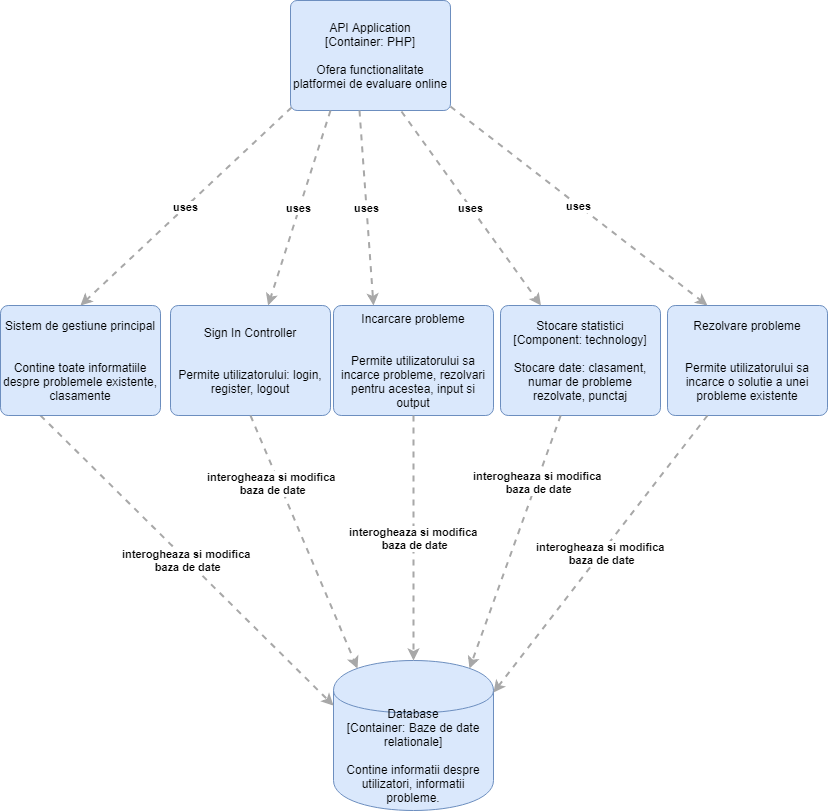

The diagram above was exported from draw.io. Its source (the exported page's mxGraphModel, read from the mxfile embedded in the PNG):
<mxGraphModel dx="840" dy="484" grid="1" gridSize="10" guides="1" tooltips="1" connect="1" arrows="1" fold="1" page="1" pageScale="1" pageWidth="827" pageHeight="1169" math="0" shadow="0">
  <root>
    <mxCell id="0" />
    <mxCell id="1" parent="0" />
    <object label="&lt;span&gt;Database&lt;/span&gt;&lt;div&gt;[Container:&amp;nbsp;Baze de date relationale]&lt;/div&gt;&lt;div&gt;&lt;br&gt;&lt;/div&gt;&lt;div&gt;Contine informatii despre utilizatori, informatii probleme.&lt;/div&gt;" placeholders="1" c4Type="Database" c4Technology="Baze de date relationale" c4Description="Contine informatii despre utilizatori, informatii probleme." id="4d-cqcvwvTpFOkB_WRi8-2">
      <mxCell style="shape=cylinder;whiteSpace=wrap;html=1;boundedLbl=1;rounded=0;labelBackgroundColor=none;fillColor=#dae8fc;fontSize=12;fontColor=#000000;align=center;strokeColor=#6c8ebf;" parent="1" vertex="1">
        <mxGeometry x="333" y="700" width="160" height="150" as="geometry" />
        <C4Database as="c4" />
      </mxCell>
    </object>
    <object label="&lt;span&gt;API Application&lt;/span&gt;&lt;div&gt;[Container:&amp;nbsp;&lt;span&gt;PHP&lt;/span&gt;&lt;span&gt;]&lt;/span&gt;&lt;/div&gt;&lt;div&gt;&lt;br&gt;&lt;/div&gt;&lt;div&gt;Ofera functionalitate platformei de evaluare online&lt;/div&gt;" placeholders="1" c4Name="API Application" c4Type="Container" c4Technology="PHP" c4Description="Ofera functionalitate platformei de evaluare online" id="4d-cqcvwvTpFOkB_WRi8-5">
      <mxCell style="rounded=1;whiteSpace=wrap;html=1;labelBackgroundColor=none;fillColor=#dae8fc;fontColor=#000000;align=center;arcSize=6;strokeColor=#6c8ebf;" parent="1" vertex="1">
        <mxGeometry x="290" y="40" width="160" height="110" as="geometry" />
        <C4Container as="c4" />
      </mxCell>
    </object>
    <object label="&lt;div style=&quot;text-align: left&quot;&gt;&lt;div style=&quot;text-align: center&quot;&gt;&lt;b&gt;interogheaza si modifica&lt;/b&gt;&lt;/div&gt;&lt;div style=&quot;text-align: center&quot;&gt;&lt;b&gt;&amp;nbsp;baza de date&lt;/b&gt;&lt;/div&gt;&lt;/div&gt;" c4Type="Relationship" c4Description="Beschreibung" c4Technology="technology" id="4d-cqcvwvTpFOkB_WRi8-6">
      <mxCell style="edgeStyle=none;rounded=0;html=1;entryX=0;entryY=0.3;jettySize=auto;orthogonalLoop=1;strokeColor=#A8A8A8;strokeWidth=2;fontColor=#000000;jumpStyle=none;dashed=1;exitX=0.25;exitY=1;exitDx=0;exitDy=0;entryDx=0;entryDy=0;" parent="1" source="4d-cqcvwvTpFOkB_WRi8-7" target="4d-cqcvwvTpFOkB_WRi8-2" edge="1">
        <mxGeometry width="160" relative="1" as="geometry">
          <mxPoint x="30" y="410" as="sourcePoint" />
          <mxPoint x="190" y="410" as="targetPoint" />
        </mxGeometry>
        <C4Relationship as="c4" />
      </mxCell>
    </object>
    <object label="&lt;span&gt;Sistem de gestiune principal&lt;/span&gt;&lt;div&gt;&lt;br&gt;&lt;/div&gt;&lt;div&gt;&lt;br&gt;&lt;/div&gt;&lt;div&gt;Contine toate informatiile despre problemele existente, clasamente&lt;/div&gt;" placeholders="1" c4Name="Sistem de gestiune principal" c4Type="Component" c4Technology="technology" c4Description="Contine toate informatiile despre problemele existente, clasamente" id="4d-cqcvwvTpFOkB_WRi8-7">
      <mxCell style="rounded=1;whiteSpace=wrap;html=1;labelBackgroundColor=none;fillColor=#dae8fc;fontColor=#000000;align=center;arcSize=7;strokeColor=#6c8ebf;" parent="1" vertex="1">
        <mxGeometry y="345" width="160" height="110" as="geometry" />
        <C4Component as="c4" />
      </mxCell>
    </object>
    <object label="&lt;div style=&quot;text-align: left&quot;&gt;&lt;div style=&quot;text-align: center&quot;&gt;&lt;b&gt;uses&lt;/b&gt;&lt;/div&gt;&lt;/div&gt;" c4Type="Relationship" c4Description="Beschreibung" c4Technology="technology" id="4d-cqcvwvTpFOkB_WRi8-8">
      <mxCell style="edgeStyle=none;rounded=0;html=1;entryX=0.5;entryY=0;jettySize=auto;orthogonalLoop=1;strokeColor=#A8A8A8;strokeWidth=2;fontColor=#000000;jumpStyle=none;dashed=1;exitX=0.006;exitY=0.973;exitDx=0;exitDy=0;entryDx=0;entryDy=0;exitPerimeter=0;" parent="1" source="4d-cqcvwvTpFOkB_WRi8-5" target="4d-cqcvwvTpFOkB_WRi8-7" edge="1">
        <mxGeometry width="160" relative="1" as="geometry">
          <mxPoint x="30" y="410" as="sourcePoint" />
          <mxPoint x="190" y="410" as="targetPoint" />
        </mxGeometry>
        <C4Relationship as="c4" />
      </mxCell>
    </object>
    <object label="&lt;span&gt;Sign In Controller&lt;/span&gt;&lt;div&gt;&lt;br&gt;&lt;/div&gt;&lt;div&gt;&lt;br&gt;&lt;/div&gt;&lt;div&gt;Permite utilizatorului: login, register, logout &lt;/div&gt;" placeholders="1" c4Name="Sign In Controller" c4Type="Component" c4Technology="technology" c4Description="Permite utilizatorului: login, register, logout " id="4d-cqcvwvTpFOkB_WRi8-9">
      <mxCell style="rounded=1;whiteSpace=wrap;html=1;labelBackgroundColor=none;fillColor=#dae8fc;fontColor=#000000;align=center;arcSize=7;strokeColor=#6c8ebf;" parent="1" vertex="1">
        <mxGeometry x="170" y="345" width="160" height="110" as="geometry" />
        <C4Component as="c4" />
      </mxCell>
    </object>
    <object label="&lt;div style=&quot;text-align: left&quot;&gt;&lt;div style=&quot;text-align: center&quot;&gt;&lt;b&gt;uses&lt;/b&gt;&lt;/div&gt;&lt;/div&gt;" c4Type="Relationship" c4Description="Beschreibung" c4Technology="technology" id="4d-cqcvwvTpFOkB_WRi8-10">
      <mxCell style="edgeStyle=none;rounded=0;html=1;jettySize=auto;orthogonalLoop=1;strokeColor=#A8A8A8;strokeWidth=2;fontColor=#000000;jumpStyle=none;dashed=1;exitX=0.25;exitY=1;exitDx=0;exitDy=0;" parent="1" source="4d-cqcvwvTpFOkB_WRi8-5" target="4d-cqcvwvTpFOkB_WRi8-9" edge="1">
        <mxGeometry width="160" relative="1" as="geometry">
          <mxPoint x="30" y="410" as="sourcePoint" />
          <mxPoint x="190" y="410" as="targetPoint" />
        </mxGeometry>
        <C4Relationship as="c4" />
      </mxCell>
    </object>
    <object label="&lt;span&gt;Incarcare probleme&lt;/span&gt;&lt;div&gt;&lt;br&gt;&lt;/div&gt;&lt;div&gt;&lt;br&gt;&lt;/div&gt;&lt;div&gt;Permite utilizatorului sa incarce probleme, rezolvari pentru acestea, input si output&lt;/div&gt;" placeholders="1" c4Name="Incarcare probleme" c4Type="Component" c4Technology="technology" c4Description="Permite utilizatorului sa incarce probleme, rezolvari pentru acestea, input si output" id="4d-cqcvwvTpFOkB_WRi8-11">
      <mxCell style="rounded=1;whiteSpace=wrap;html=1;labelBackgroundColor=none;fillColor=#dae8fc;fontColor=#000000;align=center;arcSize=7;strokeColor=#6c8ebf;" parent="1" vertex="1">
        <mxGeometry x="333" y="345" width="160" height="110" as="geometry" />
        <C4Component as="c4" />
      </mxCell>
    </object>
    <object label="&lt;div style=&quot;text-align: left&quot;&gt;&lt;div style=&quot;text-align: center&quot;&gt;&lt;b&gt;uses&lt;/b&gt;&lt;/div&gt;&lt;/div&gt;" c4Type="Relationship" c4Description="Beschreibung" c4Technology="technology" id="4d-cqcvwvTpFOkB_WRi8-12">
      <mxCell style="edgeStyle=none;rounded=0;html=1;entryX=0.25;entryY=0;jettySize=auto;orthogonalLoop=1;strokeColor=#A8A8A8;strokeWidth=2;fontColor=#000000;jumpStyle=none;dashed=1;exitX=0.431;exitY=1;exitDx=0;exitDy=0;exitPerimeter=0;entryDx=0;entryDy=0;" parent="1" source="4d-cqcvwvTpFOkB_WRi8-5" target="4d-cqcvwvTpFOkB_WRi8-11" edge="1">
        <mxGeometry width="160" relative="1" as="geometry">
          <mxPoint x="30" y="500" as="sourcePoint" />
          <mxPoint x="190" y="500" as="targetPoint" />
        </mxGeometry>
        <C4Relationship as="c4" />
      </mxCell>
    </object>
    <object label="&lt;span&gt;Stocare statistici&lt;/span&gt;&lt;div&gt;[Component:&amp;nbsp;&lt;span&gt;technology&lt;/span&gt;&lt;span&gt;]&lt;/span&gt;&lt;/div&gt;&lt;div&gt;&lt;br&gt;&lt;/div&gt;&lt;div&gt;Stocare date: clasament, numar de probleme rezolvate, punctaj&lt;/div&gt;" placeholders="1" c4Name="Stocare statistici" c4Type="Component" c4Technology="technology" c4Description="Stocare date: clasament, numar de probleme rezolvate, punctaj" id="4d-cqcvwvTpFOkB_WRi8-13">
      <mxCell style="rounded=1;whiteSpace=wrap;html=1;labelBackgroundColor=none;fillColor=#dae8fc;fontColor=#000000;align=center;arcSize=7;strokeColor=#6c8ebf;" parent="1" vertex="1">
        <mxGeometry x="500" y="345" width="160" height="110" as="geometry" />
        <C4Component as="c4" />
      </mxCell>
    </object>
    <object label="&lt;div style=&quot;text-align: left&quot;&gt;&lt;div style=&quot;text-align: center&quot;&gt;&lt;b&gt;uses&lt;/b&gt;&lt;/div&gt;&lt;/div&gt;" c4Type="Relationship" c4Description="Beschreibung" c4Technology="technology" id="4d-cqcvwvTpFOkB_WRi8-14">
      <mxCell style="edgeStyle=none;rounded=0;html=1;jettySize=auto;orthogonalLoop=1;strokeColor=#A8A8A8;strokeWidth=2;fontColor=#000000;jumpStyle=none;dashed=1;exitX=0.694;exitY=1.009;exitDx=0;exitDy=0;exitPerimeter=0;" parent="1" source="4d-cqcvwvTpFOkB_WRi8-5" target="4d-cqcvwvTpFOkB_WRi8-13" edge="1">
        <mxGeometry width="160" relative="1" as="geometry">
          <mxPoint x="10" y="860" as="sourcePoint" />
          <mxPoint x="170" y="860" as="targetPoint" />
        </mxGeometry>
        <C4Relationship as="c4" />
      </mxCell>
    </object>
    <object label="&lt;span&gt;Rezolvare probleme&lt;/span&gt;&lt;div&gt;&lt;br&gt;&lt;/div&gt;&lt;div&gt;&lt;br&gt;&lt;/div&gt;&lt;div&gt;Permite utilizatorului sa incarce o solutie a unei probleme existente&lt;/div&gt;" placeholders="1" c4Name="Rezolvare probleme" c4Type="Component" c4Technology="technology" c4Description="Permite utilizatorului sa incarce o solutie a unei probleme existente" id="4d-cqcvwvTpFOkB_WRi8-16">
      <mxCell style="rounded=1;whiteSpace=wrap;html=1;labelBackgroundColor=none;fillColor=#dae8fc;fontColor=#000000;align=center;arcSize=7;strokeColor=#6c8ebf;" parent="1" vertex="1">
        <mxGeometry x="667" y="345" width="160" height="110" as="geometry" />
        <C4Component as="c4" />
      </mxCell>
    </object>
    <object label="&lt;div style=&quot;text-align: left&quot;&gt;&lt;div style=&quot;text-align: center&quot;&gt;&lt;b&gt;uses&lt;/b&gt;&lt;/div&gt;&lt;/div&gt;" c4Type="Relationship" c4Description="Beschreibung" c4Technology="technology" id="4d-cqcvwvTpFOkB_WRi8-17">
      <mxCell style="edgeStyle=none;rounded=0;html=1;entryX=0.25;entryY=0;jettySize=auto;orthogonalLoop=1;strokeColor=#A8A8A8;strokeWidth=2;fontColor=#000000;jumpStyle=none;dashed=1;exitX=1;exitY=0.964;exitDx=0;exitDy=0;exitPerimeter=0;entryDx=0;entryDy=0;" parent="1" source="4d-cqcvwvTpFOkB_WRi8-5" target="4d-cqcvwvTpFOkB_WRi8-16" edge="1">
        <mxGeometry width="160" relative="1" as="geometry">
          <mxPoint x="10" y="860" as="sourcePoint" />
          <mxPoint x="170" y="860" as="targetPoint" />
        </mxGeometry>
        <C4Relationship as="c4" />
      </mxCell>
    </object>
    <object label="&lt;div style=&quot;text-align: left&quot;&gt;&lt;div style=&quot;text-align: center&quot;&gt;&lt;b&gt;interogheaza si modifica&lt;/b&gt;&lt;/div&gt;&lt;div style=&quot;text-align: center&quot;&gt;&lt;b&gt;&amp;nbsp;baza de date&lt;/b&gt;&lt;/div&gt;&lt;/div&gt;" c4Type="Relationship" c4Description="Beschreibung" c4Technology="technology" id="4d-cqcvwvTpFOkB_WRi8-18">
      <mxCell style="edgeStyle=none;rounded=0;html=1;entryX=0.15;entryY=0.05;jettySize=auto;orthogonalLoop=1;strokeColor=#A8A8A8;strokeWidth=2;fontColor=#000000;jumpStyle=none;dashed=1;exitX=0.5;exitY=1;exitDx=0;exitDy=0;entryDx=0;entryDy=0;entryPerimeter=0;" parent="1" source="4d-cqcvwvTpFOkB_WRi8-9" target="4d-cqcvwvTpFOkB_WRi8-2" edge="1">
        <mxGeometry x="-0.4833" y="-7" width="160" relative="1" as="geometry">
          <mxPoint x="60" y="450" as="sourcePoint" />
          <mxPoint x="390" y="687" as="targetPoint" />
          <mxPoint as="offset" />
        </mxGeometry>
        <C4Relationship as="c4" />
      </mxCell>
    </object>
    <object label="&lt;div style=&quot;text-align: left&quot;&gt;&lt;div style=&quot;text-align: center&quot;&gt;&lt;b&gt;interogheaza si modifica&lt;/b&gt;&lt;/div&gt;&lt;div style=&quot;text-align: center&quot;&gt;&lt;b&gt;&amp;nbsp;baza de date&lt;/b&gt;&lt;/div&gt;&lt;/div&gt;" c4Type="Relationship" c4Description="Beschreibung" c4Technology="technology" id="4d-cqcvwvTpFOkB_WRi8-19">
      <mxCell style="edgeStyle=none;rounded=0;html=1;entryX=0.5;entryY=0;jettySize=auto;orthogonalLoop=1;strokeColor=#A8A8A8;strokeWidth=2;fontColor=#000000;jumpStyle=none;dashed=1;entryDx=0;entryDy=0;exitX=0.5;exitY=1;exitDx=0;exitDy=0;" parent="1" source="4d-cqcvwvTpFOkB_WRi8-11" target="4d-cqcvwvTpFOkB_WRi8-2" edge="1">
        <mxGeometry width="160" relative="1" as="geometry">
          <mxPoint x="397" y="455" as="sourcePoint" />
          <mxPoint x="324" y="710" as="targetPoint" />
        </mxGeometry>
        <C4Relationship as="c4" />
      </mxCell>
    </object>
    <object label="&lt;div style=&quot;text-align: left&quot;&gt;&lt;div style=&quot;text-align: center&quot;&gt;&lt;b&gt;interogheaza si modifica&lt;/b&gt;&lt;/div&gt;&lt;div style=&quot;text-align: center&quot;&gt;&lt;b&gt;&amp;nbsp;baza de date&lt;/b&gt;&lt;/div&gt;&lt;/div&gt;" c4Type="Relationship" c4Description="Beschreibung" c4Technology="technology" id="4d-cqcvwvTpFOkB_WRi8-20">
      <mxCell style="edgeStyle=none;rounded=0;html=1;entryX=0.85;entryY=0.05;jettySize=auto;orthogonalLoop=1;strokeColor=#A8A8A8;strokeWidth=2;fontColor=#000000;jumpStyle=none;dashed=1;entryDx=0;entryDy=0;entryPerimeter=0;" parent="1" source="4d-cqcvwvTpFOkB_WRi8-13" target="4d-cqcvwvTpFOkB_WRi8-2" edge="1">
        <mxGeometry x="-0.4747" y="1" width="160" relative="1" as="geometry">
          <mxPoint x="423" y="465" as="sourcePoint" />
          <mxPoint x="380" y="702" as="targetPoint" />
          <mxPoint as="offset" />
        </mxGeometry>
        <C4Relationship as="c4" />
      </mxCell>
    </object>
    <object label="&lt;div style=&quot;text-align: left&quot;&gt;&lt;div style=&quot;text-align: center&quot;&gt;&lt;b&gt;interogheaza si modifica&lt;/b&gt;&lt;/div&gt;&lt;div style=&quot;text-align: center&quot;&gt;&lt;b&gt;&amp;nbsp;baza de date&lt;/b&gt;&lt;/div&gt;&lt;/div&gt;" c4Type="Relationship" c4Description="Beschreibung" c4Technology="technology" id="4d-cqcvwvTpFOkB_WRi8-21">
      <mxCell style="edgeStyle=none;rounded=0;html=1;entryX=1;entryY=0.213;jettySize=auto;orthogonalLoop=1;strokeColor=#A8A8A8;strokeWidth=2;fontColor=#000000;jumpStyle=none;dashed=1;entryDx=0;entryDy=0;entryPerimeter=0;exitX=0.25;exitY=1;exitDx=0;exitDy=0;" parent="1" source="4d-cqcvwvTpFOkB_WRi8-16" target="4d-cqcvwvTpFOkB_WRi8-2" edge="1">
        <mxGeometry width="160" relative="1" as="geometry">
          <mxPoint x="561.7666666666667" y="465" as="sourcePoint" />
          <mxPoint x="436" y="710" as="targetPoint" />
        </mxGeometry>
        <C4Relationship as="c4" />
      </mxCell>
    </object>
  </root>
</mxGraphModel>